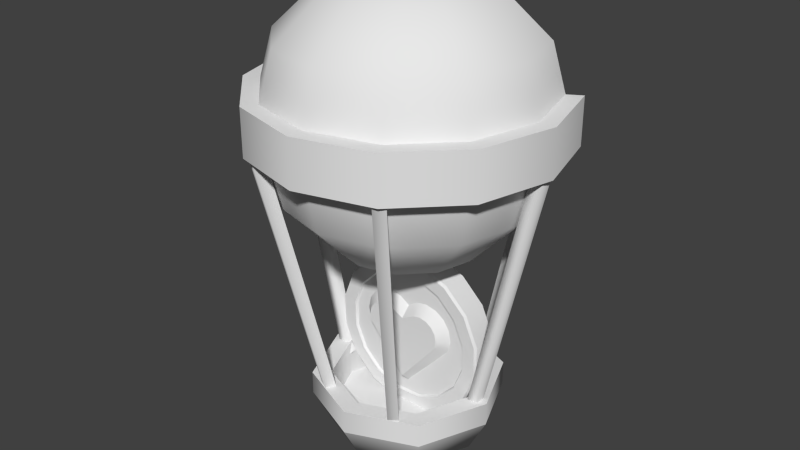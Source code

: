 # Source: heartPickup.blend  (saved by Blender 2.76.0; exported with 4.5.12 LTS)
import bpy
from mathutils import Matrix  # noqa: F401  (used for matrix-valued properties, if any)

bpy.ops.wm.read_factory_settings(use_empty=True)
scene = bpy.context.scene
scene.name = 'Scene'

# ---- collections
col_collection_1 = bpy.data.collections.new('Collection 1'); scene.collection.children.link(col_collection_1)

# ---- materials (node trees are filled in below, after node groups)
mat_heartpickup = bpy.data.materials.new('heartPickup')
mat_heartpickup.alpha_threshold = 0.0
mat_heartpickup.use_transparent_shadow = False
mat_heartpickup.roughness = 0.5

# ---- material node trees

# ---- world
world_world = bpy.data.worlds.new('World'); scene.world = world_world
world_world.color = (0.05088, 0.05088, 0.05088)
world_world.use_sun_shadow = False
world_world.sun_shadow_jitter_overblur = 0.0
world_world.cycles.sampling_method = 'MANUAL'
world_world.cycles.sample_map_resolution = 256

# ---- meshes
me_circle_005 = bpy.data.meshes.new('Circle.005')
me_circle_005.from_pydata([(-0.8404, 4.218, -5.402e-07), (-1.456, 3.626, -3.363e-07), (-1.681, 2.814, -1.646e-07), (-1.456, 1.902, -5.529e-08), (-0.8404, 1.266, -5.935e-08), (-0.7278, 4.218, -0.4202), (-1.261, 3.626, -0.7278), (-1.456, 2.814, -0.8404), (-1.261, 1.902, -0.7278), (-0.7278, 1.266, -0.4202), (-0.4202, 4.218, -0.7278), (-0.4202, 1.266, -0.7278), (-2.355e-07, 4.218, -0.8404), (-3.107e-07, 1.266, -0.8404), (-2.6e-07, 4.339, -4.871e-07), (0.4202, 4.218, -0.7278), (0.4202, 1.266, -0.7278), (0.7278, 4.218, -0.4202), (1.261, 3.626, -0.7278), (1.456, 2.814, -0.8404), (1.261, 1.902, -0.7278), (0.7278, 1.266, -0.4202), (0.8404, 4.218, -7.322e-07), (1.456, 3.626, -8.186e-07), (1.681, 2.814, -6.756e-07), (1.456, 1.902, -4.875e-07), (0.8404, 1.266, -3.766e-07), (-1.331e-07, 1.069, -1.741e-07), (0.7278, 4.218, 0.4202), (1.261, 3.626, 0.7278), (1.456, 2.814, 0.8404), (1.261, 1.902, 0.7278), (0.7278, 1.266, 0.4202), (0.4202, 4.218, 0.7278), (0.7278, 3.626, 1.261), (0.8404, 2.814, 1.456), (0.7278, 1.902, 1.261), (0.4202, 1.266, 0.7278), (-1.42e-07, 4.218, 0.8404), (4.068e-08, 3.626, 1.456), (2.996e-08, 2.814, 1.681), (4.068e-08, 1.902, 1.456), (-1.68e-08, 1.266, 0.8404), (-0.4202, 4.218, 0.7278), (-0.7278, 3.626, 1.261), (-0.8404, 2.814, 1.456), (-0.7278, 1.902, 1.261), (-0.4202, 1.266, 0.7278), (-0.7278, 4.218, 0.4202), (-1.261, 3.626, 0.7278), (-1.456, 2.814, 0.8404), (-1.261, 1.902, 0.7278), (-0.7278, 1.266, 0.4202), (-0.817, 2.569, 1.56), (-0.9428, 2.569, 1.488), (-0.4497, -0.639, 0.9069), (-0.5606, -0.639, 0.8429), (-1.806, 3.066, -1.838e-07), (-1.564, 3.066, -0.9028), (1.564, 3.066, -0.9028), (1.806, 3.066, -7.327e-07), (1.564, 3.066, 0.9028), (0.9028, 3.066, 1.564), (3.986e-08, 3.066, 1.806), (-0.9028, 3.066, 1.564), (-1.564, 3.066, 0.9028), (-1.806, 2.505, -9.248e-08), (-1.564, 2.505, -0.9028), (1.564, 2.505, -0.9028), (1.806, 2.505, -6.414e-07), (1.564, 2.505, 0.9028), (0.9028, 2.505, 1.564), (3.986e-08, 2.505, 1.806), (-0.9028, 2.505, 1.564), (-1.564, 2.505, 0.9028), (-1.535, 3.066, -2.31e-07), (-1.33, 3.066, -0.7676), (1.33, 3.066, -0.7676), (1.535, 3.066, -6.977e-07), (1.33, 3.066, 0.7676), (0.7676, 3.066, 1.33), (1.841e-08, 3.066, 1.535), (-0.7676, 3.066, 1.33), (-1.33, 3.066, 0.7676), (-1.535, 2.505, -1.397e-07), (-1.33, 2.505, -0.7676), (1.33, 2.505, -0.7676), (1.535, 2.505, -6.065e-07), (1.33, 2.505, 0.7676), (0.7676, 2.505, 1.33), (1.841e-08, 2.505, 1.535), (-0.7676, 2.505, 1.33), (-1.33, 2.505, 0.7676), (-0.745, 2.59, 1.435), (-0.3861, -0.6207, 0.7968), (-1.76, 2.569, 0.0726), (-1.76, 2.569, -0.0726), (-1.01, -0.639, 0.06402), (-1.01, -0.639, -0.06402), (-1.616, 2.59, 0.0726), (-1.616, 2.59, -0.0726), (-0.8831, -0.6207, 0.06402), (-0.8831, -0.6207, -0.06402), (-0.9428, 2.569, -1.488), (-0.5606, -0.639, -0.8429), (-0.8707, 2.59, -1.363), (-0.745, 2.59, -1.435), (-0.497, -0.6207, -0.7328), (-0.3861, -0.6207, -0.7968), (0.9428, 2.569, -1.488), (0.5606, -0.639, -0.8429), (0.745, 2.59, -1.435), (0.8707, 2.59, -1.363), (0.3861, -0.6207, -0.7968), (0.497, -0.6207, -0.7328), (1.76, 2.569, -0.0726), (1.76, 2.569, 0.0726), (1.01, -0.639, -0.06402), (1.01, -0.639, 0.06402), (1.616, 2.59, -0.0726), (1.616, 2.59, 0.0726), (0.8831, -0.6207, -0.06402), (0.8831, -0.6207, 0.06402), (0.9428, 2.569, 1.488), (0.817, 2.569, 1.56), (0.5606, -0.639, 0.8429), (0.4497, -0.639, 0.9069), (0.745, 2.59, 1.435), (0.3861, -0.6207, 0.7968), (-1.99e-07, -0.4697, -1.138), (-0.8049, -0.4697, -0.8049), (-1.138, -0.4697, 3.253e-07), (-0.8049, -0.4697, 0.8049), (2.985e-07, -0.4697, 1.138), (0.8049, -0.4697, 0.8049), (1.138, -0.4697, -1.361e-07), (0.8049, -0.4697, -0.8049), (-1.99e-07, -0.7542, -1.138), (-0.8049, -0.7542, -0.8049), (-1.138, -0.7542, 3.717e-07), (-0.8049, -0.7542, 0.8049), (2.985e-07, -0.7542, 1.138), (0.8049, -0.7542, 0.8049), (1.138, -0.7542, -8.972e-08), (0.8049, -0.7542, -0.8049), (-1.592e-07, -0.4697, -0.9106), (-0.6439, -0.4697, -0.6439), (-0.9106, -0.4697, 2.755e-07), (-0.6439, -0.4697, 0.6439), (2.388e-07, -0.4697, 0.9106), (0.6439, -0.4697, 0.6439), (0.9106, -0.4697, -9.357e-08), (0.6439, -0.4697, -0.6439), (-1.592e-07, -0.9267, -0.9106), (-0.6439, -0.9267, -0.6439), (-0.9106, -0.9267, 3.5e-07), (-0.6439, -0.9267, 0.6439), (2.388e-07, -0.9267, 0.9106), (0.6439, -0.9267, 0.6439), (0.9106, -1.185, 2.305e-08), (0.6439, -1.185, -0.6439), (-0.6439, -1.185, -0.6439), (-1.592e-07, -1.185, -0.9106), (-0.9106, -1.185, 3.922e-07), (-0.6439, -1.185, 0.6439), (2.388e-07, -1.185, 0.9106), (0.6439, -1.185, 0.6439), (0.9106, -0.9267, -1.91e-08), (0.6439, -0.9267, -0.6439), (5.783e-08, -0.9267, 1.574e-07), (5.783e-08, -1.358, 2.084e-07), (-6.432e-08, 3.718e-09, 1.125e-14), (0.1736, 0.9848, -0.3), (-0.2164, 0.9763, -0.3), (-0.5736, 0.8192, -0.3), (-0.8434, 0.5373, -0.3), (-0.9848, 0.1736, -0.3), (-0.9763, -0.2164, -0.3), (-0.8192, -0.5736, -0.3), (-0.5373, -0.8434, -0.3), (-0.1736, -0.9848, -0.3), (0.2164, -0.9763, -0.3), (0.5736, -0.8192, -0.3), (0.8434, -0.5373, -0.3), (0.9848, -0.1736, -0.3), (0.9763, 0.2164, -0.3), (0.8192, 0.5736, -0.3), (0.5373, 0.8434, -0.3), (-0.2124, 0.9581, 0.03336), (0.1704, 0.9664, 0.03336), (-0.5629, 0.8039, 0.03336), (-0.8277, 0.5273, 0.03336), (-0.9664, 0.1704, 0.03336), (-0.9581, -0.2124, 0.03336), (-0.8039, -0.5629, 0.03336), (-0.5273, -0.8277, 0.03336), (-0.1704, -0.9664, 0.03336), (0.2124, -0.9581, 0.03336), (0.5629, -0.8039, 0.03336), (0.8277, -0.5273, 0.03336), (0.9664, -0.1704, 0.03336), (0.9581, 0.2124, 0.03336), (0.8039, 0.5629, 0.03336), (0.5273, 0.8277, 0.03336), (-0.1767, 0.7971, 0.03116), (0.1418, 0.804, 0.03116), (-0.4683, 0.6688, 0.03116), (-0.6886, 0.4387, 0.03116), (-0.804, 0.1418, 0.03116), (-0.7971, -0.1767, 0.03116), (-0.6688, -0.4683, 0.03116), (-0.4387, -0.6886, 0.03116), (-0.1418, -0.804, 0.03116), (0.1767, -0.7971, 0.03116), (0.4683, -0.6688, 0.03116), (0.6886, -0.4387, 0.03116), (0.804, -0.1418, 0.03116), (0.7971, 0.1767, 0.03116), (0.6688, 0.4683, 0.03116), (0.4387, 0.6886, 0.03116), (-0.2164, 0.9763, 3.784e-08), (0.1736, 0.9848, -3.036e-08), (-0.5736, 0.8192, 1.003e-07), (-0.8434, 0.5373, 1.475e-07), (-0.9848, 0.1736, 1.722e-07), (-0.9763, -0.2164, 1.707e-07), (-0.8192, -0.5736, 1.432e-07), (-0.5373, -0.8434, 9.394e-08), (-0.1736, -0.9848, 3.036e-08), (0.2164, -0.9763, -3.784e-08), (0.5736, -0.8192, -1.003e-07), (0.8434, -0.5373, -1.475e-07), (0.9848, -0.1736, -1.722e-07), (0.9763, 0.2164, -1.707e-07), (0.8192, 0.5736, -1.432e-07), (0.5373, 0.8434, -9.394e-08), (-0.1732, 0.781, 3.027e-08), (0.1389, 0.7878, -2.429e-08), (-0.4589, 0.6553, 8.023e-08), (-0.6747, 0.4298, 1.18e-07), (-0.7878, 0.1389, 1.378e-07), (-0.781, -0.1732, 1.366e-07), (-0.6553, -0.4589, 1.146e-07), (-0.4298, -0.6747, 7.516e-08), (-0.1389, -0.7878, 2.429e-08), (0.1732, -0.781, -3.027e-08), (0.4589, -0.6553, -8.023e-08), (0.6747, -0.4298, -1.18e-07), (0.7878, -0.1389, -1.378e-07), (0.781, 0.1732, -1.366e-07), (0.6553, 0.4589, -1.146e-07), (0.4298, 0.6747, -7.516e-08), (-0.253, 0.4967, 2.737e-08), (-0.3894, 0.4695, 5.121e-08), (-0.5051, 0.3923, 7.143e-08), (-0.5823, 0.2767, 8.494e-08), (-0.6094, 0.1403, 8.968e-08), (-0.5823, 0.003874, 8.494e-08), (-3.319e-08, 0.3923, -1.688e-08), (-0.1167, 0.4695, 3.519e-09), (0.253, 0.4967, -6.112e-08), (0.1167, 0.4695, -3.727e-08), (3.762e-08, -0.6376, 8.764e-08), (0.5823, 0.003874, -1.187e-07), (0.6094, 0.1403, -1.234e-07), (0.5823, 0.2767, -1.187e-07), (0.5051, 0.3923, -1.052e-07), (0.3894, 0.4695, -8.497e-08), (8.563e-10, -0.02364, 0.1188), (0.253, 0.3779, 0.1188), (0.344, 0.3598, 0.1188), (0.4211, 0.3083, 0.1188), (0.4726, 0.2312, 0.1188), (0.4906, 0.1403, 0.1188), (0.4762, 0.05733, 0.1188), (-2.053e-08, 0.2735, 0.1188), (0.1619, 0.3597, 0.1188), (5.168e-08, -0.5188, 0.1188), (-0.4762, 0.05733, 0.1188), (-0.344, 0.3598, 0.1188), (-0.253, 0.3779, 0.1188), (-0.1619, 0.3597, 0.1188), (-0.4906, 0.1403, 0.1188), (-0.4726, 0.2312, 0.1188), (-0.4211, 0.3083, 0.1188), (2.145e-09, 0.003961, 0.1188)], [], [(3, 2, 7, 8), (1, 0, 5, 6), (4, 3, 8, 9), (2, 1, 6, 7), (21, 20, 25, 26), (19, 18, 23, 24), (20, 19, 24, 25), (18, 17, 22, 23), (26, 25, 31, 32), (24, 23, 29, 30), (25, 24, 30, 31), (23, 22, 28, 29), (30, 29, 34, 35), (31, 30, 35, 36), (29, 28, 33, 34), (32, 31, 36, 37), (36, 35, 40, 41), (34, 33, 38, 39), (37, 36, 41, 42), (35, 34, 39, 40), (41, 40, 45, 46), (39, 38, 43, 44), (42, 41, 46, 47), (40, 39, 44, 45), (46, 45, 50, 51), (44, 43, 48, 49), (47, 46, 51, 52), (45, 44, 49, 50), (27, 4, 9), (0, 14, 5), (5, 14, 10), (27, 9, 11), (10, 14, 12), (27, 11, 13), (12, 14, 15), (27, 13, 16), (15, 14, 17), (27, 16, 21), (17, 14, 22), (27, 21, 26), (22, 14, 28), (27, 26, 32), (28, 14, 33), (27, 32, 37), (33, 14, 38), (27, 37, 42), (27, 42, 47), (38, 14, 43), (27, 47, 52), (43, 14, 48), (27, 52, 4), (51, 50, 2, 3), (49, 48, 0, 1), (52, 51, 3, 4), (50, 49, 1, 2), (48, 14, 0), (56, 55, 53, 54), (63, 64, 73, 72), (61, 70, 69, 60), (64, 65, 74, 73), (57, 58, 67, 66), (62, 71, 70, 61), (65, 57, 66, 74), (62, 63, 72, 71), (60, 69, 68, 59), (68, 69, 87, 86), (64, 82, 83, 65), (69, 70, 88, 87), (65, 83, 75, 57), (70, 71, 89, 88), (67, 85, 84, 66), (60, 59, 77, 78), (72, 90, 89, 71), (61, 60, 78, 79), (73, 91, 90, 72), (62, 61, 79, 80), (74, 92, 91, 73), (57, 75, 76, 58), (62, 80, 81, 63), (66, 84, 92, 74), (63, 81, 82, 64), (55, 94, 93, 53), (102, 100, 99, 101), (98, 97, 95, 96), (97, 101, 99, 95), (108, 106, 105, 107), (104, 107, 105, 103), (114, 112, 111, 113), (109, 112, 114, 110), (122, 120, 119, 121), (118, 117, 115, 116), (116, 120, 122, 118), (126, 125, 123, 124), (124, 127, 128, 126), (129, 136, 144, 137), (135, 134, 142, 143), (133, 132, 140, 141), (131, 130, 138, 139), (136, 135, 143, 144), (134, 133, 141, 142), (132, 131, 139, 140), (130, 129, 137, 138), (145, 153, 168, 152), (151, 167, 158, 150), (149, 157, 156, 148), (147, 155, 154, 146), (152, 168, 167, 151), (150, 158, 157, 149), (148, 156, 155, 147), (146, 154, 153, 145), (138, 161, 163, 139), (132, 148, 147, 131), (139, 163, 164, 140), (133, 149, 148, 132), (140, 164, 165, 141), (134, 150, 149, 133), (141, 165, 166, 142), (135, 151, 150, 134), (142, 166, 159, 143), (136, 152, 151, 135), (143, 159, 160, 144), (129, 145, 152, 136), (130, 146, 145, 129), (144, 160, 162, 137), (137, 162, 161, 138), (131, 147, 146, 130), (153, 154, 169), (167, 168, 169), (157, 158, 169), (155, 156, 169), (154, 155, 169), (168, 153, 169), (158, 167, 169), (156, 157, 169), (163, 161, 170), (162, 160, 170), (165, 164, 170), (159, 166, 170), (161, 162, 170), (164, 163, 170), (166, 165, 170), (160, 159, 170), (220, 188, 189, 221), (204, 236, 237, 205), (171, 246, 247), (171, 239, 240), (171, 247, 248), (171, 240, 241), (171, 248, 249), (171, 241, 242), (171, 249, 250), (171, 242, 243), (171, 250, 251), (171, 243, 244), (171, 251, 237), (171, 244, 245), (171, 236, 238), (188, 204, 205, 189), (171, 245, 246), (171, 238, 239), (172, 173, 220, 221), (190, 206, 204, 188), (191, 207, 206, 190), (192, 208, 207, 191), (193, 209, 208, 192), (194, 210, 209, 193), (195, 211, 210, 194), (196, 212, 211, 195), (197, 213, 212, 196), (198, 214, 213, 197), (199, 215, 214, 198), (200, 216, 215, 199), (201, 217, 216, 200), (202, 218, 217, 201), (203, 219, 218, 202), (189, 205, 219, 203), (222, 190, 188, 220), (223, 191, 190, 222), (224, 192, 191, 223), (225, 193, 192, 224), (226, 194, 193, 225), (227, 195, 194, 226), (228, 196, 195, 227), (229, 197, 196, 228), (230, 198, 197, 229), (231, 199, 198, 230), (232, 200, 199, 231), (233, 201, 200, 232), (234, 202, 201, 233), (235, 203, 202, 234), (221, 189, 203, 235), (206, 238, 236, 204), (207, 239, 238, 206), (208, 240, 239, 207), (209, 241, 240, 208), (210, 242, 241, 209), (211, 243, 242, 210), (212, 244, 243, 211), (213, 245, 244, 212), (214, 246, 245, 213), (215, 247, 246, 214), (216, 248, 247, 215), (217, 249, 248, 216), (218, 250, 249, 217), (219, 251, 250, 218), (205, 237, 251, 219), (171, 237, 236), (173, 174, 222, 220), (174, 175, 223, 222), (175, 176, 224, 223), (176, 177, 225, 224), (177, 178, 226, 225), (178, 179, 227, 226), (179, 180, 228, 227), (180, 181, 229, 228), (181, 182, 230, 229), (182, 183, 231, 230), (183, 184, 232, 231), (184, 185, 233, 232), (185, 186, 234, 233), (186, 187, 235, 234), (187, 172, 221, 235), (257, 278, 282, 256), (275, 281, 285), (266, 271, 272, 265), (254, 284, 279, 253), (260, 269, 270, 267), (253, 279, 280, 252), (284, 283, 285), (272, 271, 285), (274, 273, 285), (279, 284, 285), (269, 276, 285), (256, 282, 283, 255), (264, 273, 274, 263), (263, 274, 277, 262), (273, 272, 285), (262, 277, 278, 257), (255, 283, 284, 254), (258, 275, 276, 261), (259, 281, 275, 258), (282, 278, 285), (267, 270, 271, 266), (280, 279, 285), (261, 276, 269, 260), (278, 277, 285), (277, 274, 285), (283, 282, 285), (252, 280, 281, 259), (271, 270, 285), (265, 272, 273, 264), (281, 280, 285), (270, 269, 285), (276, 275, 285)])
me_circle_005.polygons.foreach_set('use_smooth', [1, 1, 1, 1, 1, 1, 1, 1, 1, 1, 1, 1, 1, 1, 1, 1, 1, 1, 1, 1, 1, 1, 1, 1, 1, 1, 1, 1, 1, 1, 1, 1, 1, 1, 1, 1, 1, 1, 1, 1, 1, 1, 1, 1, 1, 1, 1, 1, 1, 1, 1, 1, 1, 1, 1, 1, 1, 1, 1, 1, 1, 1, 1, 1, 1, 1, 1, 1, 1, 1, 1, 1, 1, 1, 1, 1, 1, 1, 1, 1, 1, 1, 1, 1, 1, 1, 1, 1, 1, 1, 1, 1, 1, 1, 1, 1, 1, 1, 1, 1, 1, 1, 1, 1, 1, 1, 1, 1, 1, 1, 1, 1, 1, 1, 1, 1, 1, 1, 1, 1, 1, 1, 1, 1, 1, 1, 1, 1, 1, 1, 1, 1, 1, 1, 1, 1, 1, 1, 1, 1, 1, 1, 1, 1, 1, 1, 1, 1, 1, 1, 1, 1, 1, 1, 1, 1, 1, 1, 1, 1, 1, 1, 1, 1, 1, 1, 1, 1, 1, 1, 1, 1, 1, 1, 1, 1, 1, 1, 1, 1, 1, 1, 1, 1, 1, 1, 1, 1, 1, 1, 1, 1, 1, 1, 1, 1, 1, 1, 1, 1, 1, 1, 1, 1, 1, 1, 1, 1, 1, 1, 1, 1, 1, 1, 1, 1, 1, 1, 1, 1, 1, 1, 1, 0, 1, 1, 1, 1, 0, 0, 0, 0, 0, 1, 1, 1, 0, 1, 1, 1, 1, 0, 1, 0, 1, 0, 0, 0, 1, 0, 1, 0, 0, 0])
_k = set([(57, 58), (57, 65), (59, 60), (60, 61), (61, 62), (62, 63), (63, 64), (64, 65), (66, 67), (66, 74), (68, 69), (69, 70), (70, 71), (71, 72), (72, 73), (73, 74), (129, 130), (129, 136), (130, 131), (131, 132), (132, 133), (133, 134), (134, 135), (135, 136), (137, 138), (137, 144), (138, 139), (139, 140), (140, 141), (141, 142), (142, 143), (143, 144), (145, 146), (145, 152), (146, 147), (147, 148), (148, 149), (149, 150), (150, 151), (151, 152), (153, 154), (153, 168), (154, 155), (155, 156), (156, 157), (157, 158), (158, 167), (167, 168), (188, 189), (188, 190), (189, 203), (190, 191), (191, 192), (192, 193), (193, 194), (194, 195), (195, 196), (196, 197), (197, 198), (198, 199), (199, 200), (200, 201), (201, 202), (202, 203), (204, 205), (204, 206), (205, 219), (206, 207), (207, 208), (208, 209), (209, 210), (210, 211), (211, 212), (212, 213), (213, 214), (214, 215), (215, 216), (216, 217), (217, 218), (218, 219), (220, 221), (220, 222), (221, 235), (222, 223), (223, 224), (224, 225), (225, 226), (226, 227), (227, 228), (228, 229), (229, 230), (230, 231), (231, 232), (232, 233), (233, 234), (234, 235), (236, 237), (236, 238), (237, 251), (238, 239), (239, 240), (240, 241), (241, 242), (242, 243), (243, 244), (244, 245), (245, 246), (246, 247), (247, 248), (248, 249), (249, 250), (250, 251), (258, 275), (262, 277), (269, 270), (269, 276), (270, 271), (271, 272), (272, 273), (273, 274), (274, 277), (275, 276), (275, 281), (277, 278), (278, 282), (279, 280), (279, 284), (280, 281), (282, 283), (283, 284)])
me_circle_005.attributes.new('sharp_edge', 'BOOLEAN', 'EDGE').data.foreach_set('value', [ (min(e.vertices), max(e.vertices)) in _k for e in me_circle_005.edges])
_uv = me_circle_005.uv_layers.new(name='UVMap')
_uv.uv.foreach_set('vector', [0.2053, 0.2014, 0.2053, 0.2014, 0.2053, 0.2014, 0.2053, 0.2014, 0.2053, 0.2014, 0.2053, 0.2014, 0.2053, 0.2014, 0.2053, 0.2014, 0.2053, 0.2014, 0.2053, 0.2014, 0.2053, 0.2014, 0.2053, 0.2014, 0.2053, 0.2014, 0.2053, 0.2014, 0.2053, 0.2014, 0.2053, 0.2014, 0.2053, 0.2014, 0.2053, 0.2014, 0.2053, 0.2014, 0.2053, 0.2014, 0.2053, 0.2014, 0.2053, 0.2014, 0.2053, 0.2014, 0.2053, 0.2014, 0.2053, 0.2014, 0.2053, 0.2014, 0.2053, 0.2014, 0.2053, 0.2014, 0.2053, 0.2014, 0.2053, 0.2014, 0.2053, 0.2014, 0.2053, 0.2014, 0.2053, 0.2014, 0.2053, 0.2014, 0.2053, 0.2014, 0.2053, 0.2014, 0.2053, 0.2014, 0.2053, 0.2014, 0.2053, 0.2014, 0.2053, 0.2014, 0.2053, 0.2014, 0.2053, 0.2014, 0.2053, 0.2014, 0.2053, 0.2014, 0.2053, 0.2014, 0.2053, 0.2014, 0.2053, 0.2014, 0.2053, 0.2014, 0.2053, 0.2014, 0.2053, 0.2014, 0.2053, 0.2014, 0.2053, 0.2014, 0.2053, 0.2014, 0.2053, 0.2014, 0.2053, 0.2014, 0.2053, 0.2014, 0.2053, 0.2014, 0.2053, 0.2014, 0.2053, 0.2014, 0.2053, 0.2014, 0.2053, 0.2014, 0.2053, 0.2014, 0.2053, 0.2014, 0.2053, 0.2014, 0.2053, 0.2014, 0.2053, 0.2014, 0.2053, 0.2014, 0.2053, 0.2014, 0.2053, 0.2014, 0.2053, 0.2014, 0.2053, 0.2014, 0.2053, 0.2014, 0.2053, 0.2014, 0.2053, 0.2014, 0.2053, 0.2014, 0.2053, 0.2014, 0.2053, 0.2014, 0.2053, 0.2014, 0.2053, 0.2014, 0.2053, 0.2014, 0.2053, 0.2014, 0.2053, 0.2014, 0.2053, 0.2014, 0.2053, 0.2014, 0.2053, 0.2014, 0.2053, 0.2014, 0.2053, 0.2014, 0.2053, 0.2014, 0.2053, 0.2014, 0.2053, 0.2014, 0.2053, 0.2014, 0.2053, 0.2014, 0.2053, 0.2014, 0.2053, 0.2014, 0.2053, 0.2014, 0.2053, 0.2014, 0.2053, 0.2014, 0.2053, 0.2014, 0.2053, 0.2014, 0.2053, 0.2014, 0.2053, 0.2014, 0.2053, 0.2014, 0.2053, 0.2014, 0.2053, 0.2014, 0.2053, 0.2014, 0.2053, 0.2014, 0.2053, 0.2014, 0.2053, 0.2014, 0.2053, 0.2014, 0.2053, 0.2014, 0.2053, 0.2014, 0.2053, 0.2014, 0.2053, 0.2014, 0.2053, 0.2014, 0.2053, 0.2014, 0.2053, 0.2014, 0.2053, 0.2014, 0.2053, 0.2014, 0.2053, 0.2014, 0.2053, 0.2014, 0.2053, 0.2014, 0.2053, 0.2014, 0.2053, 0.2014, 0.2053, 0.2014, 0.2053, 0.2014, 0.2053, 0.2014, 0.2053, 0.2014, 0.2053, 0.2014, 0.2053, 0.2014, 0.2053, 0.2014, 0.2053, 0.2014, 0.2053, 0.2014, 0.2053, 0.2014, 0.2053, 0.2014, 0.2053, 0.2014, 0.2053, 0.2014, 0.2053, 0.2014, 0.2053, 0.2014, 0.2053, 0.2014, 0.2053, 0.2014, 0.2053, 0.2014, 0.2053, 0.2014, 0.2053, 0.2014, 0.2053, 0.2014, 0.2053, 0.2014, 0.2053, 0.2014, 0.2053, 0.2014, 0.2053, 0.2014, 0.2053, 0.2014, 0.2053, 0.2014, 0.2053, 0.2014, 0.2053, 0.2014, 0.2053, 0.2014, 0.2053, 0.2014, 0.2053, 0.2014, 0.2053, 0.2014, 0.2053, 0.2014, 0.2053, 0.2014, 0.2053, 0.2014, 0.2053, 0.2014, 0.2053, 0.2014, 0.2053, 0.2014, 0.2053, 0.2014, 0.2053, 0.2014, 0.2053, 0.2014, 0.2053, 0.2014, 0.2053, 0.2014, 0.2053, 0.2014, 0.2053, 0.2014, 0.2053, 0.2014, 0.2053, 0.2014, 0.2053, 0.2014, 0.2053, 0.2014, 0.2053, 0.2014, 0.2053, 0.2014, 0.2053, 0.2014, 0.2053, 0.2014, 0.2053, 0.2014, 0.2053, 0.2014, 0.2053, 0.2014, 0.2053, 0.2014, 0.2053, 0.2014, 0.2053, 0.2014, 0.2053, 0.2014, 0.2053, 0.2014, 0.2053, 0.2014, 0.2053, 0.2014, 0.2053, 0.2014, 0.2053, 0.2014, 0.2053, 0.2014, 0.2053, 0.2014, 0.2053, 0.2014, 0.2053, 0.2014, 0.2053, 0.2014, 0.2053, 0.2014, 0.2053, 0.2014, 0.2053, 0.2014, 0.2053, 0.2014, 0.2053, 0.2014, 0.2053, 0.2014, 0.6458, 0.2276, 0.6458, 0.2276, 0.6458, 0.2276, 0.6458, 0.2276, 0.2443, 0.4352, 0.2443, 0.4352, 0.2443, 0.4352, 0.2443, 0.4352, 0.2443, 0.4352, 0.2443, 0.4352, 0.2443, 0.4352, 0.2443, 0.4352, 0.2443, 0.4352, 0.2443, 0.4352, 0.2443, 0.4352, 0.2443, 0.4352, 0.2443, 0.4352, 0.2443, 0.4352, 0.2443, 0.4352, 0.2443, 0.4352, 0.2443, 0.4352, 0.2443, 0.4352, 0.2443, 0.4352, 0.2443, 0.4352, 0.2443, 0.4352, 0.2443, 0.4352, 0.2443, 0.4352, 0.2443, 0.4352, 0.2443, 0.4352, 0.2443, 0.4352, 0.2443, 0.4352, 0.2443, 0.4352, 0.2443, 0.4352, 0.2443, 0.4352, 0.2443, 0.4352, 0.2443, 0.4352, 0.2443, 0.4352, 0.2443, 0.4352, 0.2443, 0.4352, 0.2443, 0.4352, 0.2443, 0.4352, 0.2443, 0.4352, 0.2443, 0.4352, 0.2443, 0.4352, 0.2443, 0.4352, 0.2443, 0.4352, 0.2443, 0.4352, 0.2443, 0.4352, 0.2443, 0.4352, 0.2443, 0.4352, 0.2443, 0.4352, 0.2443, 0.4352, 0.2443, 0.4352, 0.2443, 0.4352, 0.2443, 0.4352, 0.2443, 0.4352, 0.2443, 0.4352, 0.2443, 0.4352, 0.2443, 0.4352, 0.2443, 0.4352, 0.2443, 0.4352, 0.2443, 0.4352, 0.2443, 0.4352, 0.2443, 0.4352, 0.2443, 0.4352, 0.2443, 0.4352, 0.2443, 0.4352, 0.2443, 0.4352, 0.2443, 0.4352, 0.2443, 0.4352, 0.2443, 0.4352, 0.2443, 0.4352, 0.2443, 0.4352, 0.2443, 0.4352, 0.2443, 0.4352, 0.2443, 0.4352, 0.2443, 0.4352, 0.2443, 0.4352, 0.2443, 0.4352, 0.2443, 0.4352, 0.2443, 0.4352, 0.2443, 0.4352, 0.2443, 0.4352, 0.2443, 0.4352, 0.2443, 0.4352, 0.2443, 0.4352, 0.2443, 0.4352, 0.2443, 0.4352, 0.2443, 0.4352, 0.2443, 0.4352, 0.2443, 0.4352, 0.2443, 0.4352, 0.2443, 0.4352, 0.2443, 0.4352, 0.2443, 0.4352, 0.2443, 0.4352, 0.2443, 0.4352, 0.2443, 0.4352, 0.2443, 0.4352, 0.2443, 0.4352, 0.6458, 0.2276, 0.6458, 0.2276, 0.6458, 0.2276, 0.6458, 0.2276, 0.6458, 0.2276, 0.6458, 0.2276, 0.6458, 0.2276, 0.6458, 0.2276, 0.6458, 0.2276, 0.6458, 0.2276, 0.6458, 0.2276, 0.6458, 0.2276, 0.6458, 0.2276, 0.6458, 0.2276, 0.6458, 0.2276, 0.6458, 0.2276, 0.6458, 0.2276, 0.6458, 0.2276, 0.6458, 0.2276, 0.6458, 0.2276, 0.6458, 0.2276, 0.6458, 0.2276, 0.6458, 0.2276, 0.6458, 0.2276, 0.6458, 0.2276, 0.6458, 0.2276, 0.6458, 0.2276, 0.6458, 0.2276, 0.6458, 0.2276, 0.6458, 0.2276, 0.6458, 0.2276, 0.6458, 0.2276, 0.6458, 0.2276, 0.6458, 0.2276, 0.6458, 0.2276, 0.6458, 0.2276, 0.6458, 0.2276, 0.6458, 0.2276, 0.6458, 0.2276, 0.6458, 0.2276, 0.6458, 0.2276, 0.6458, 0.2276, 0.6458, 0.2276, 0.6458, 0.2276, 0.6458, 0.2276, 0.6458, 0.2276, 0.6458, 0.2276, 0.6458, 0.2276, 0.6458, 0.2276, 0.6458, 0.2276, 0.6458, 0.2276, 0.6458, 0.2276, 0.5364, 0.8065, 0.5734, 0.7695, 0.5855, 0.7816, 0.5485, 0.8186, 0.5734, 0.7172, 0.5364, 0.6802, 0.5485, 0.6681, 0.5855, 0.7051, 0.4841, 0.6802, 0.4471, 0.7172, 0.4351, 0.7051, 0.472, 0.6681, 0.4471, 0.7695, 0.4841, 0.8065, 0.472, 0.8186, 0.4351, 0.7816, 0.5734, 0.7695, 0.5734, 0.7172, 0.5905, 0.7172, 0.5905, 0.7695, 0.5364, 0.6802, 0.4841, 0.6802, 0.4841, 0.6631, 0.5364, 0.6631, 0.4471, 0.7172, 0.4471, 0.7695, 0.43, 0.7695, 0.43, 0.7172, 0.4841, 0.8065, 0.5364, 0.8065, 0.5364, 0.8236, 0.4841, 0.8236, 0.3021, 0.7974, 0.274, 0.7858, 0.2917, 0.743, 0.3198, 0.7546, 0.2856, 0.6721, 0.274, 0.7002, 0.2312, 0.6824, 0.2428, 0.6544, 0.1603, 0.6885, 0.1884, 0.7002, 0.1707, 0.743, 0.1426, 0.7313, 0.1768, 0.8138, 0.1884, 0.7858, 0.2312, 0.8035, 0.2196, 0.8316, 0.3198, 0.7313, 0.2917, 0.743, 0.274, 0.7002, 0.3021, 0.6885, 0.2196, 0.6544, 0.2312, 0.6824, 0.1884, 0.7002, 0.1768, 0.6721, 0.1426, 0.7546, 0.1707, 0.743, 0.1884, 0.7858, 0.1603, 0.7974, 0.2428, 0.8316, 0.2312, 0.8035, 0.274, 0.7858, 0.2856, 0.8138, 0.08413, 0.373, 0.08413, 0.373, 0.08413, 0.373, 0.08413, 0.373, 0.4471, 0.7172, 0.4598, 0.7224, 0.4598, 0.7643, 0.4471, 0.7695, 0.08413, 0.373, 0.08413, 0.373, 0.08413, 0.373, 0.08413, 0.373, 0.4841, 0.6802, 0.4893, 0.6928, 0.4598, 0.7224, 0.4471, 0.7172, 0.08413, 0.373, 0.08413, 0.373, 0.08413, 0.373, 0.08413, 0.373, 0.5364, 0.6802, 0.5312, 0.6928, 0.4893, 0.6928, 0.4841, 0.6802, 0.08413, 0.373, 0.08413, 0.373, 0.08413, 0.373, 0.08413, 0.373, 0.5734, 0.7172, 0.5608, 0.7224, 0.5312, 0.6928, 0.5364, 0.6802, 0.08413, 0.373, 0.08413, 0.373, 0.08413, 0.373, 0.08413, 0.373, 0.5734, 0.7695, 0.5608, 0.7643, 0.5608, 0.7224, 0.5734, 0.7172, 0.08413, 0.373, 0.08413, 0.373, 0.08413, 0.373, 0.08413, 0.373, 0.5364, 0.8065, 0.5312, 0.7938, 0.5608, 0.7643, 0.5734, 0.7695, 0.4841, 0.8065, 0.4893, 0.7938, 0.5312, 0.7938, 0.5364, 0.8065, 0.08413, 0.373, 0.08413, 0.373, 0.08413, 0.373, 0.08413, 0.373, 0.08413, 0.373, 0.08413, 0.373, 0.08413, 0.373, 0.08413, 0.373, 0.4471, 0.7695, 0.4598, 0.7643, 0.4893, 0.7938, 0.4841, 0.8065, 0.274, 0.7858, 0.2312, 0.8035, 0.2312, 0.743, 0.274, 0.7002, 0.2917, 0.743, 0.2312, 0.743, 0.1884, 0.7002, 0.2312, 0.6824, 0.2312, 0.743, 0.1884, 0.7858, 0.1707, 0.743, 0.2312, 0.743, 0.2312, 0.8035, 0.1884, 0.7858, 0.2312, 0.743, 0.2917, 0.743, 0.274, 0.7858, 0.2312, 0.743, 0.2312, 0.6824, 0.274, 0.7002, 0.2312, 0.743, 0.1707, 0.743, 0.1884, 0.7002, 0.2312, 0.743, 0.08413, 0.373, 0.08413, 0.373, 0.08413, 0.373, 0.08413, 0.373, 0.08413, 0.373, 0.08413, 0.373, 0.08413, 0.373, 0.08413, 0.373, 0.08413, 0.373, 0.08413, 0.373, 0.08413, 0.373, 0.08413, 0.373, 0.08413, 0.373, 0.08413, 0.373, 0.08413, 0.373, 0.08413, 0.373, 0.08413, 0.373, 0.08413, 0.373, 0.08413, 0.373, 0.08413, 0.373, 0.08413, 0.373, 0.08413, 0.373, 0.08413, 0.373, 0.08413, 0.373, 0.05523, 0.5057, 0.06579, 0.4988, 0.1519, 0.5849, 0.1448, 0.5953, 0.1093, 0.4696, 0.1187, 0.4634, 0.1873, 0.5319, 0.1809, 0.5413, 0.3253, 0.3253, 0.569, 0.2767, 0.569, 0.3737, 0.3253, 0.3253, 0.08153, 0.2768, 0.1186, 0.1873, 0.3253, 0.3253, 0.569, 0.3737, 0.5319, 0.4633, 0.3253, 0.3253, 0.1186, 0.1873, 0.1872, 0.1187, 0.3253, 0.3253, 0.5319, 0.4633, 0.4634, 0.5319, 0.3253, 0.3253, 0.1872, 0.1187, 0.2767, 0.08155, 0.3253, 0.3253, 0.4634, 0.5319, 0.3738, 0.569, 0.3253, 0.3253, 0.2767, 0.08155, 0.3737, 0.08153, 0.3253, 0.3253, 0.3738, 0.569, 0.2768, 0.569, 0.3253, 0.3253, 0.3737, 0.08153, 0.4633, 0.1186, 0.3253, 0.3253, 0.2768, 0.569, 0.1873, 0.5319, 0.3253, 0.3253, 0.4633, 0.1186, 0.5319, 0.1872, 0.3253, 0.3253, 0.1187, 0.4634, 0.08155, 0.3738, 0.06579, 0.4988, 0.1093, 0.4696, 0.1809, 0.5413, 0.1519, 0.5849, 0.3253, 0.3253, 0.5319, 0.1872, 0.569, 0.2767, 0.3253, 0.3253, 0.08155, 0.3738, 0.08153, 0.2768, 0.01023, 0.7483, 0.1327, 0.7483, 0.1327, 0.8424, 0.01023, 0.8424, 0.01915, 0.3862, 0.0705, 0.3759, 0.1093, 0.4696, 0.06579, 0.4988, 0.01913, 0.2645, 0.07051, 0.2746, 0.0705, 0.3759, 0.01915, 0.3862, 0.06571, 0.1519, 0.1093, 0.1809, 0.07051, 0.2746, 0.01913, 0.2645, 0.1518, 0.06578, 0.181, 0.1093, 0.1093, 0.1809, 0.06571, 0.1519, 0.2643, 0.01915, 0.2746, 0.0705, 0.181, 0.1093, 0.1518, 0.06578, 0.3861, 0.01913, 0.376, 0.07051, 0.2746, 0.0705, 0.2643, 0.01915, 0.4986, 0.06571, 0.4696, 0.1093, 0.376, 0.07051, 0.3861, 0.01913, 0.5848, 0.1518, 0.5413, 0.181, 0.4696, 0.1093, 0.4986, 0.06571, 0.6314, 0.2643, 0.5801, 0.2746, 0.5413, 0.181, 0.5848, 0.1518, 0.6314, 0.3861, 0.5801, 0.376, 0.5801, 0.2746, 0.6314, 0.2643, 0.5849, 0.4986, 0.5413, 0.4696, 0.5801, 0.376, 0.6314, 0.3861, 0.4988, 0.5848, 0.4696, 0.5413, 0.5413, 0.4696, 0.5849, 0.4986, 0.3862, 0.6314, 0.3759, 0.5801, 0.4696, 0.5413, 0.4988, 0.5848, 0.2645, 0.6314, 0.2746, 0.5801, 0.3759, 0.5801, 0.3862, 0.6314, 0.1519, 0.5849, 0.1809, 0.5413, 0.2746, 0.5801, 0.2645, 0.6314, 0.006739, 0.3886, 0.01915, 0.3862, 0.06579, 0.4988, 0.05523, 0.5057, 0.006739, 0.2619, 0.01913, 0.2645, 0.01915, 0.3862, 0.006739, 0.3886, 0.05523, 0.1448, 0.06571, 0.1519, 0.01913, 0.2645, 0.006739, 0.2619, 0.1448, 0.05523, 0.1518, 0.06578, 0.06571, 0.1519, 0.05523, 0.1448, 0.2619, 0.006739, 0.2643, 0.01915, 0.1518, 0.06578, 0.1448, 0.05523, 0.3886, 0.006739, 0.3861, 0.01913, 0.2643, 0.01915, 0.2619, 0.006739, 0.5057, 0.05523, 0.4986, 0.06571, 0.3861, 0.01913, 0.3886, 0.006739, 0.5953, 0.1448, 0.5848, 0.1518, 0.4986, 0.06571, 0.5057, 0.05523, 0.6438, 0.2619, 0.6314, 0.2643, 0.5848, 0.1518, 0.5953, 0.1448, 0.6438, 0.3886, 0.6314, 0.3861, 0.6314, 0.2643, 0.6438, 0.2619, 0.5953, 0.5057, 0.5849, 0.4986, 0.6314, 0.3861, 0.6438, 0.3886, 0.5057, 0.5953, 0.4988, 0.5848, 0.5849, 0.4986, 0.5953, 0.5057, 0.3886, 0.6438, 0.3862, 0.6314, 0.4988, 0.5848, 0.5057, 0.5953, 0.2619, 0.6438, 0.2645, 0.6314, 0.3862, 0.6314, 0.3886, 0.6438, 0.1448, 0.5953, 0.1519, 0.5849, 0.2645, 0.6314, 0.2619, 0.6438, 0.0705, 0.3759, 0.08155, 0.3738, 0.1187, 0.4634, 0.1093, 0.4696, 0.07051, 0.2746, 0.08153, 0.2768, 0.08155, 0.3738, 0.0705, 0.3759, 0.1093, 0.1809, 0.1186, 0.1873, 0.08153, 0.2768, 0.07051, 0.2746, 0.181, 0.1093, 0.1872, 0.1187, 0.1186, 0.1873, 0.1093, 0.1809, 0.2746, 0.0705, 0.2767, 0.08155, 0.1872, 0.1187, 0.181, 0.1093, 0.376, 0.07051, 0.3737, 0.08153, 0.2767, 0.08155, 0.2746, 0.0705, 0.4696, 0.1093, 0.4633, 0.1186, 0.3737, 0.08153, 0.376, 0.07051, 0.5413, 0.181, 0.5319, 0.1872, 0.4633, 0.1186, 0.4696, 0.1093, 0.5801, 0.2746, 0.569, 0.2767, 0.5319, 0.1872, 0.5413, 0.181, 0.5801, 0.376, 0.569, 0.3737, 0.569, 0.2767, 0.5801, 0.2746, 0.5413, 0.4696, 0.5319, 0.4633, 0.569, 0.3737, 0.5801, 0.376, 0.4696, 0.5413, 0.4634, 0.5319, 0.5319, 0.4633, 0.5413, 0.4696, 0.3759, 0.5801, 0.3738, 0.569, 0.4634, 0.5319, 0.4696, 0.5413, 0.2746, 0.5801, 0.2768, 0.569, 0.3738, 0.569, 0.3759, 0.5801, 0.1809, 0.5413, 0.1873, 0.5319, 0.2768, 0.569, 0.2746, 0.5801, 0.3253, 0.3253, 0.1873, 0.5319, 0.1187, 0.4634, 0.1327, 0.7483, 0.2551, 0.7483, 0.2551, 0.8424, 0.1327, 0.8424, 0.2551, 0.7483, 0.3776, 0.7483, 0.3776, 0.8424, 0.2551, 0.8424, 0.3776, 0.7483, 0.5, 0.7483, 0.5, 0.8424, 0.3776, 0.8424, 0.5, 0.7483, 0.6224, 0.7483, 0.6224, 0.8424, 0.5, 0.8424, 0.6224, 0.7483, 0.7449, 0.7483, 0.7449, 0.8424, 0.6224, 0.8424, 0.7449, 0.7483, 0.8673, 0.7483, 0.8673, 0.8424, 0.7449, 0.8424, 0.8673, 0.7483, 0.9898, 0.7483, 0.9898, 0.8424, 0.8673, 0.8424, 0.01023, 0.6518, 0.1327, 0.6518, 0.1327, 0.7459, 0.01023, 0.7459, 0.1327, 0.6518, 0.2551, 0.6518, 0.2551, 0.7459, 0.1327, 0.7459, 0.2551, 0.6518, 0.3776, 0.6518, 0.3776, 0.7459, 0.2551, 0.7459, 0.3776, 0.6518, 0.5, 0.6518, 0.5, 0.7459, 0.3776, 0.7459, 0.5, 0.6518, 0.6224, 0.6518, 0.6224, 0.7459, 0.5, 0.7459, 0.6224, 0.6518, 0.7449, 0.6518, 0.7449, 0.7459, 0.6224, 0.7459, 0.7449, 0.6518, 0.8673, 0.6518, 0.8673, 0.7459, 0.7449, 0.7459, 0.8673, 0.6518, 0.9898, 0.6518, 0.9898, 0.7459, 0.8673, 0.7459, 0.6389, 0.4869, 0.6694, 0.5023, 0.6653, 0.5261, 0.6311, 0.5261, 0.8063, 0.5644, 0.7598, 0.5892, 0.8063, 0.487, 0.9514, 0.5986, 0.9273, 0.5744, 0.9421, 0.5523, 0.9736, 0.5653, 0.6611, 0.5986, 0.6853, 0.5744, 0.7074, 0.5892, 0.6944, 0.6208, 0.879, 0.6286, 0.879, 0.5944, 0.9051, 0.5892, 0.9182, 0.6208, 0.6944, 0.6208, 0.7074, 0.5892, 0.7336, 0.5944, 0.7336, 0.6286, 0.6853, 0.5744, 0.6705, 0.5523, 0.8063, 0.487, 0.9421, 0.5523, 0.9273, 0.5744, 0.8063, 0.487, 0.9432, 0.5023, 0.9473, 0.5261, 0.8063, 0.487, 0.7074, 0.5892, 0.6853, 0.5744, 0.8063, 0.487, 0.879, 0.5944, 0.8528, 0.5892, 0.8063, 0.487, 0.6311, 0.5261, 0.6653, 0.5261, 0.6705, 0.5523, 0.6389, 0.5653, 0.9814, 0.5261, 0.9473, 0.5261, 0.9432, 0.5023, 0.9736, 0.4869, 0.9736, 0.4869, 0.9432, 0.5023, 0.8063, 0.3367, 0.8063, 0.3026, 0.9473, 0.5261, 0.9421, 0.5523, 0.8063, 0.487, 0.8063, 0.3026, 0.8063, 0.3367, 0.6694, 0.5023, 0.6389, 0.4869, 0.6389, 0.5653, 0.6705, 0.5523, 0.6853, 0.5744, 0.6611, 0.5986, 0.8063, 0.5986, 0.8063, 0.5644, 0.8528, 0.5892, 0.8398, 0.6208, 0.7728, 0.6208, 0.7598, 0.5892, 0.8063, 0.5644, 0.8063, 0.5986, 0.6653, 0.5261, 0.6694, 0.5023, 0.8063, 0.487, 0.9182, 0.6208, 0.9051, 0.5892, 0.9273, 0.5744, 0.9514, 0.5986, 0.7336, 0.5944, 0.7074, 0.5892, 0.8063, 0.487, 0.8398, 0.6208, 0.8528, 0.5892, 0.879, 0.5944, 0.879, 0.6286, 0.6694, 0.5023, 0.8063, 0.3367, 0.8063, 0.487, 0.8063, 0.3367, 0.9432, 0.5023, 0.8063, 0.487, 0.6705, 0.5523, 0.6653, 0.5261, 0.8063, 0.487, 0.7336, 0.6286, 0.7336, 0.5944, 0.7598, 0.5892, 0.7728, 0.6208, 0.9273, 0.5744, 0.9051, 0.5892, 0.8063, 0.487, 0.9736, 0.5653, 0.9421, 0.5523, 0.9473, 0.5261, 0.9814, 0.5261, 0.7598, 0.5892, 0.7336, 0.5944, 0.8063, 0.487, 0.9051, 0.5892, 0.879, 0.5944, 0.8063, 0.487, 0.8528, 0.5892, 0.8063, 0.5644, 0.8063, 0.487])
me_circle_005.materials.append(mat_heartpickup)
me_circle_005.use_remesh_preserve_volume = False
me_circle_005.use_remesh_preserve_attributes = False
me_circle_005.use_mirror_vertex_groups = False
me_circle_005.update()

# ---- objects
ob_circle_004 = bpy.data.objects.new('Circle.004', me_circle_005)

# ---- transforms, parenting, visibility, modifiers, constraints
ob_circle_004.location = (0.0, 0.0, 0.0)
ob_circle_004.rotation_euler = (1.571, -0.0, -0.0)
ob_circle_004.lineart.crease_threshold = 0.0
_m = ob_circle_004.modifiers.new('EdgeSplit', 'EDGE_SPLIT')
_m.use_edge_angle = False

# ---- collection membership
col_collection_1.objects.link(ob_circle_004)

# ---- scene / render settings (as saved in the file)
scene.frame_start = 1; scene.frame_end = 250; scene.frame_set(1)
scene.render.engine = 'BLENDER_EEVEE_NEXT'
scene.render.resolution_percentage = 50
scene.render.dither_intensity = 0.0
scene.render.use_bake_selected_to_active = True
scene.render.bake_bias = 0.5
scene.cycles.use_denoising = False
scene.cycles.samples = 10
scene.cycles.sampling_pattern = 'TABULATED_SOBOL'
scene.cycles.light_sampling_threshold = 0.0
scene.cycles.use_adaptive_sampling = False
scene.cycles.use_light_tree = False
scene.cycles.blur_glossy = 0.0
scene.cycles.pixel_filter_type = 'GAUSSIAN'
scene.cycles.sample_clamp_indirect = 0.0
scene.view_settings.view_transform = 'Standard'
bpy.context.view_layer.update()

# ---- added for rendering (the .blend has no active camera and no usable light): camera, sun
cam_auto = bpy.data.cameras.new('AutoCamera')
cam_auto.lens = 50.0
cam_auto.sensor_width = 36.0
cam_auto.clip_end = 1000.0
ob_auto_camera = bpy.data.objects.new('AutoCamera', cam_auto)
scene.collection.objects.link(ob_auto_camera)
ob_auto_camera.location = (6.94489, -8.49281, 7.04652)
ob_auto_camera.rotation_euler = (1.09748, -7.21219e-08, 0.694738)
scene.camera = ob_auto_camera
light_auto_sun = bpy.data.lights.new('AutoSun', 'SUN')
light_auto_sun.energy = 3.0
light_auto_sun.angle = 0.0523599
ob_auto_sun = bpy.data.objects.new('AutoSun', light_auto_sun)
scene.collection.objects.link(ob_auto_sun)
ob_auto_sun.rotation_euler = (0.872665, 0.174533, 0.523599)
bpy.context.view_layer.update()
